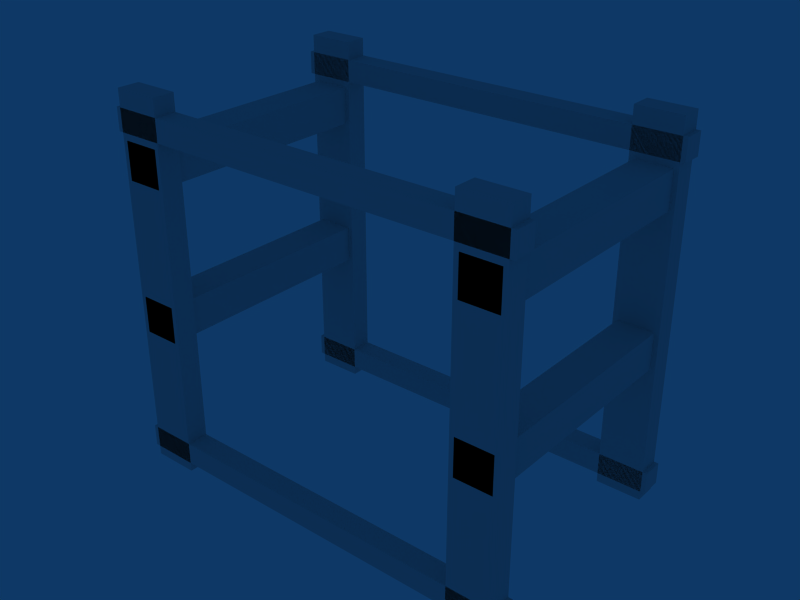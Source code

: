 # Source: ebgb_verbrandebrug.blend  (saved by Blender 2.79.0; exported with 4.5.12 LTS)
import bpy
from mathutils import Matrix  # noqa: F401  (used for matrix-valued properties, if any)

bpy.ops.wm.read_factory_settings(use_empty=True)
scene = bpy.context.scene
scene.name = 'Scene'

# ---- collections
col_collection_1 = bpy.data.collections.new('Collection 1'); scene.collection.children.link(col_collection_1)

# ---- materials (node trees are filled in below, after node groups)
mat_material = bpy.data.materials.new('Material')
mat_material.alpha_threshold = 0.0
mat_material.roughness = 0.5

# ---- material node trees

# ---- world
world_world = bpy.data.worlds.new('World'); scene.world = world_world
world_world.color = (0.05656, 0.2208, 0.4)
world_world.use_sun_shadow = False
world_world.sun_shadow_jitter_overblur = 0.0
world_world.cycles.sampling_method = 'NONE'
world_world.cycles.sample_map_resolution = 256

# ---- meshes
me_cube_005 = bpy.data.meshes.new('Cube.005')
me_cube_005.from_pydata([(-17.5, -11.8, 15.27), (-17.5, -14.2, 15.27), (-21.5, -14.2, 15.27), (-21.5, -11.8, 15.27), (-17.5, -11.8, 19.27), (-17.5, -14.2, 19.27), (-21.5, -14.2, 19.27), (-21.5, -11.8, 19.27), (-21.5, 14.2, 15.27), (-21.5, 14.2, 19.27), (-17.5, 14.2, 15.27), (-17.5, 14.2, 19.27)], [], [(0, 1, 2, 3), (4, 7, 6, 5), (0, 4, 5, 1), (1, 5, 6, 2), (2, 6, 7, 3), (3, 7, 9, 8), (4, 0, 10, 11), (7, 4, 11, 9), (0, 3, 8, 10), (11, 10, 8, 9)])
_uv = me_cube_005.uv_layers.new(name='UVTex')
_uv.uv.foreach_set('vector', [0.5312, 0.03125, 0.7188, 0.03125, 0.7188, 0.2188, 0.5312, 0.2188, 0.5312, 0.03125, 0.7188, 0.03125, 0.7188, 0.2188, 0.5312, 0.2188, 0.5312, 0.03125, 0.7188, 0.03125, 0.7188, 0.2188, 0.5312, 0.2188, 0.5312, 0.03125, 0.7188, 0.03125, 0.7188, 0.2188, 0.5312, 0.2188, 0.5312, 0.03125, 0.7188, 0.03125, 0.7188, 0.2188, 0.5312, 0.2188, 0.5312, 0.03125, 0.7188, 0.03125, 0.7188, 0.2188, 0.5312, 0.2188, 0.5312, 0.03125, 0.7188, 0.03125, 0.7188, 0.2188, 0.5312, 0.2188, 0.5312, 0.03125, 0.7188, 0.03125, 0.7188, 0.2188, 0.5312, 0.2188, 0.5312, 0.03125, 0.7188, 0.03125, 0.7188, 0.2188, 0.5312, 0.2188, 0.5312, 0.03125, 0.7188, 0.03125, 0.7188, 0.2188, 0.5312, 0.2188])
me_cube_005.materials.append(mat_material)
me_cube_005.use_remesh_preserve_volume = False
me_cube_005.use_remesh_preserve_attributes = False
me_cube_005.use_mirror_vertex_groups = False
me_cube_005.update()
me_cube_004 = bpy.data.meshes.new('Cube.004')
me_cube_004.from_pydata([(-17.5, -11.8, 31.7), (-17.5, -14.2, 31.7), (-21.5, -14.2, 31.7), (-21.5, -11.8, 31.7), (-17.5, -11.8, 35.7), (-17.5, -14.2, 35.7), (-21.5, -14.2, 35.7), (-21.5, -11.8, 35.7), (-21.5, 14.2, 31.7), (-21.5, 14.2, 35.7), (-17.5, 14.2, 31.7), (-17.5, 14.2, 35.7)], [], [(0, 1, 2, 3), (4, 7, 6, 5), (0, 4, 5, 1), (1, 5, 6, 2), (2, 6, 7, 3), (3, 7, 9, 8), (4, 0, 10, 11), (7, 4, 11, 9), (0, 3, 8, 10), (11, 10, 8, 9)])
_uv = me_cube_004.uv_layers.new(name='UVTex')
_uv.uv.foreach_set('vector', [0.5312, 0.03125, 0.7188, 0.03125, 0.7188, 0.2188, 0.5312, 0.2188, 0.5312, 0.03125, 0.7188, 0.03125, 0.7188, 0.2188, 0.5312, 0.2188, 0.5312, 0.03125, 0.7188, 0.03125, 0.7188, 0.2188, 0.5312, 0.2188, 0.5312, 0.03125, 0.7188, 0.03125, 0.7188, 0.2188, 0.5312, 0.2188, 0.5312, 0.03125, 0.7188, 0.03125, 0.7188, 0.2188, 0.5312, 0.2188, 0.5312, 0.03125, 0.7188, 0.03125, 0.7188, 0.2188, 0.5312, 0.2188, 0.5312, 0.03125, 0.7188, 0.03125, 0.7188, 0.2188, 0.5312, 0.2188, 0.5312, 0.03125, 0.7188, 0.03125, 0.7188, 0.2188, 0.5312, 0.2188, 0.5312, 0.03125, 0.7188, 0.03125, 0.7188, 0.2188, 0.5312, 0.2188, 0.5312, 0.03125, 0.7188, 0.03125, 0.7188, 0.2188, 0.5312, 0.2188])
me_cube_004.materials.append(mat_material)
me_cube_004.use_remesh_preserve_volume = False
me_cube_004.use_remesh_preserve_attributes = False
me_cube_004.use_mirror_vertex_groups = False
me_cube_004.update()
me_cube_003 = bpy.data.meshes.new('Cube.003')
me_cube_003.from_pydata([(22.5, -11.8, -1.2), (22.5, -14.2, -1.2), (-22.5, -14.2, -1.2), (-22.5, -11.8, -1.2), (22.5, -11.8, 1.2), (22.5, -14.2, 1.2), (-22.5, -14.2, 1.2), (-22.5, -11.8, 1.2)], [], [(0, 1, 2, 3), (4, 7, 6, 5), (0, 4, 5, 1), (1, 5, 6, 2), (2, 6, 7, 3), (4, 0, 3, 7)])
_uv = me_cube_003.uv_layers.new(name='UVTex')
_uv.uv.foreach_set('vector', [0.5312, 0.04688, 0.7188, 0.04688, 0.7188, 0.2188, 0.5312, 0.2188, 0.5312, 0.04688, 0.7188, 0.04688, 0.7188, 0.2188, 0.5312, 0.2188, 0.5312, 0.04688, 0.7188, 0.04688, 0.7188, 0.2188, 0.5312, 0.2188, 0.5312, 0.04688, 0.7188, 0.04688, 0.7188, 0.2188, 0.5312, 0.2188, 0.5312, 0.04688, 0.7188, 0.04688, 0.7188, 0.2188, 0.5312, 0.2188, 0.5312, 0.04688, 0.7188, 0.04688, 0.7188, 0.2188, 0.5312, 0.2188])
me_cube_003.materials.append(mat_material)
me_cube_003.use_remesh_preserve_volume = False
me_cube_003.use_remesh_preserve_attributes = False
me_cube_003.use_mirror_vertex_groups = False
me_cube_003.update()
me_cube_002 = bpy.data.meshes.new('Cube.002')
me_cube_002.from_pydata([(-17.0, -11.8, 0.0), (-17.0, -14.2, 0.0), (-22.0, -14.2, 0.0), (-22.0, -11.8, 0.0), (-17.0, -11.8, 40.71), (-17.0, -14.2, 40.71), (-22.0, -14.2, 40.71), (-22.0, -11.8, 40.71)], [], [(0, 1, 2, 3), (4, 7, 6, 5), (0, 4, 5, 1), (1, 5, 6, 2), (2, 6, 7, 3), (4, 0, 3, 7)])
_uv = me_cube_002.uv_layers.new(name='UVTex')
_uv.uv.foreach_set('vector', [0.5312, 0.03125, 0.7188, 0.03125, 0.7188, 0.2188, 0.5312, 0.2188, 0.5312, 0.03125, 0.7188, 0.03125, 0.7188, 0.2188, 0.5312, 0.2188, 0.5312, 0.03125, 0.7188, 0.03125, 0.7188, 0.2188, 0.5312, 0.2188, 0.5312, 0.03125, 0.7188, 0.03125, 0.7188, 0.2188, 0.5312, 0.2188, 0.5312, 0.03125, 0.7188, 0.03125, 0.7188, 0.2188, 0.5312, 0.2188, 0.5312, 0.03125, 0.7188, 0.03125, 0.7188, 0.2188, 0.5312, 0.2188])
me_cube_002.materials.append(mat_material)
me_cube_002.use_remesh_preserve_volume = False
me_cube_002.use_remesh_preserve_attributes = False
me_cube_002.use_mirror_vertex_groups = False
me_cube_002.update()
me_cube_001 = bpy.data.meshes.new('Cube.001')
me_cube_001.from_pydata([(22.5, -11.8, -1.2), (22.5, -14.2, -1.2), (-22.5, -14.2, -1.2), (-22.5, -11.8, -1.2), (22.5, -11.8, 1.2), (22.5, -14.2, 1.2), (-22.5, -14.2, 1.2), (-22.5, -11.8, 1.2)], [], [(0, 1, 2, 3), (4, 7, 6, 5), (0, 4, 5, 1), (1, 5, 6, 2), (2, 6, 7, 3), (4, 0, 3, 7)])
_uv = me_cube_001.uv_layers.new(name='UVTex')
_uv.uv.foreach_set('vector', [0.5312, 0.03125, 0.7188, 0.03125, 0.7188, 0.2188, 0.5312, 0.2188, 0.5312, 0.03125, 0.7188, 0.03125, 0.7188, 0.2188, 0.5312, 0.2188, 0.5312, 0.03125, 0.7188, 0.03125, 0.7188, 0.2188, 0.5312, 0.2188, 0.5312, 0.03125, 0.7188, 0.03125, 0.7188, 0.2188, 0.5312, 0.2188, 0.5312, 0.03125, 0.7188, 0.03125, 0.7188, 0.2188, 0.5312, 0.2188, 0.5312, 0.03125, 0.7188, 0.03125, 0.7188, 0.2188, 0.5312, 0.2188])
me_cube_001.materials.append(mat_material)
me_cube_001.use_remesh_preserve_volume = False
me_cube_001.use_remesh_preserve_attributes = False
me_cube_001.use_mirror_vertex_groups = False
me_cube_001.update()

# ---- objects
ob_cube_004 = bpy.data.objects.new('Cube.004', me_cube_005)
ob_cube_003 = bpy.data.objects.new('Cube.003', me_cube_004)
ob_cube_002 = bpy.data.objects.new('Cube.002', me_cube_003)
ob_cube_001 = bpy.data.objects.new('Cube.001', me_cube_002)
ob_cube = bpy.data.objects.new('Cube', me_cube_001)

# ---- transforms, parenting, visibility, modifiers, constraints
ob_cube_004.location = (0.0, 0.0, 0.0)
ob_cube_004.lock_rotations_4d = False
ob_cube_004.empty_display_type = 'ARROWS'
ob_cube_004.lineart.crease_threshold = 0.0
_m = ob_cube_004.modifiers.new('Mirror', 'MIRROR')
ob_cube_003.location = (0.0, 0.0, 0.0)
ob_cube_003.lock_rotations_4d = False
ob_cube_003.empty_display_type = 'ARROWS'
ob_cube_003.lineart.crease_threshold = 0.0
_m = ob_cube_003.modifiers.new('Mirror', 'MIRROR')
ob_cube_002.location = (0.0, -9.537e-07, 37.62)
ob_cube_002.lock_rotations_4d = False
ob_cube_002.empty_display_type = 'ARROWS'
ob_cube_002.lineart.crease_threshold = 0.0
_m = ob_cube_002.modifiers.new('Mirror', 'MIRROR')
_m.use_axis = (False, True, False)
ob_cube_001.location = (0.0, 0.0, 0.0)
ob_cube_001.lock_rotations_4d = False
ob_cube_001.empty_display_type = 'ARROWS'
ob_cube_001.lineart.crease_threshold = 0.0
_m = ob_cube_001.modifiers.new('Mirror', 'MIRROR')
_m.use_axis = (True, True, False)
ob_cube.location = (0.0, -9.537e-07, 2.2)
ob_cube.lock_rotations_4d = False
ob_cube.empty_display_type = 'ARROWS'
ob_cube.lineart.crease_threshold = 0.0
_m = ob_cube.modifiers.new('Mirror', 'MIRROR')
_m.use_axis = (False, True, False)

# ---- collection membership
col_collection_1.objects.link(ob_cube_004)
col_collection_1.objects.link(ob_cube_003)
col_collection_1.objects.link(ob_cube_002)
col_collection_1.objects.link(ob_cube_001)
col_collection_1.objects.link(ob_cube)

# ---- scene / render settings (as saved in the file)
scene.frame_start = 1; scene.frame_end = 250; scene.frame_set(1)
scene.render.engine = 'BLENDER_EEVEE_NEXT'
scene.render.image_settings.file_format = 'JPEG'
scene.render.image_settings.color_mode = 'RGB'
scene.render.image_settings.compression = 90
scene.render.resolution_x = 800
scene.render.resolution_y = 600
scene.render.pixel_aspect_x = 100.0
scene.render.pixel_aspect_y = 100.0
scene.render.fps = 25
scene.render.dither_intensity = 0.0
scene.render.use_compositing = False
scene.render.use_sequencer = False
scene.render.bake_margin = 2
scene.render.bake_bias = 0.0
scene.render.use_stamp_time = False
scene.render.use_stamp_date = False
scene.render.use_stamp_frame = False
scene.render.use_stamp_camera = False
scene.render.use_stamp_scene = False
scene.render.use_stamp_filename = False
scene.render.use_stamp_render_time = False
scene.render.stamp_font_size = 0
scene.cycles.use_denoising = False
scene.cycles.samples = 10
scene.cycles.sampling_pattern = 'TABULATED_SOBOL'
scene.cycles.light_sampling_threshold = 0.0
scene.cycles.use_adaptive_sampling = False
scene.cycles.use_light_tree = False
scene.cycles.blur_glossy = 0.0
scene.cycles.volume_bounces = 1
scene.cycles.pixel_filter_type = 'GAUSSIAN'
scene.cycles.sample_clamp_indirect = 0.0
scene.view_settings.view_transform = 'Raw'
bpy.context.view_layer.update()

# ---- added for rendering (the .blend has no active camera): camera
cam_auto = bpy.data.cameras.new('AutoCamera')
cam_auto.lens = 50.0
cam_auto.sensor_width = 36.0
cam_auto.clip_end = 1087.91
ob_auto_camera = bpy.data.objects.new('AutoCamera', cam_auto)
scene.collection.objects.link(ob_auto_camera)
ob_auto_camera.location = (61.9893, -74.3871, 69.9465)
ob_auto_camera.rotation_euler = (1.09748, -7.21219e-08, 0.694738)
scene.camera = ob_auto_camera
bpy.context.view_layer.update()
